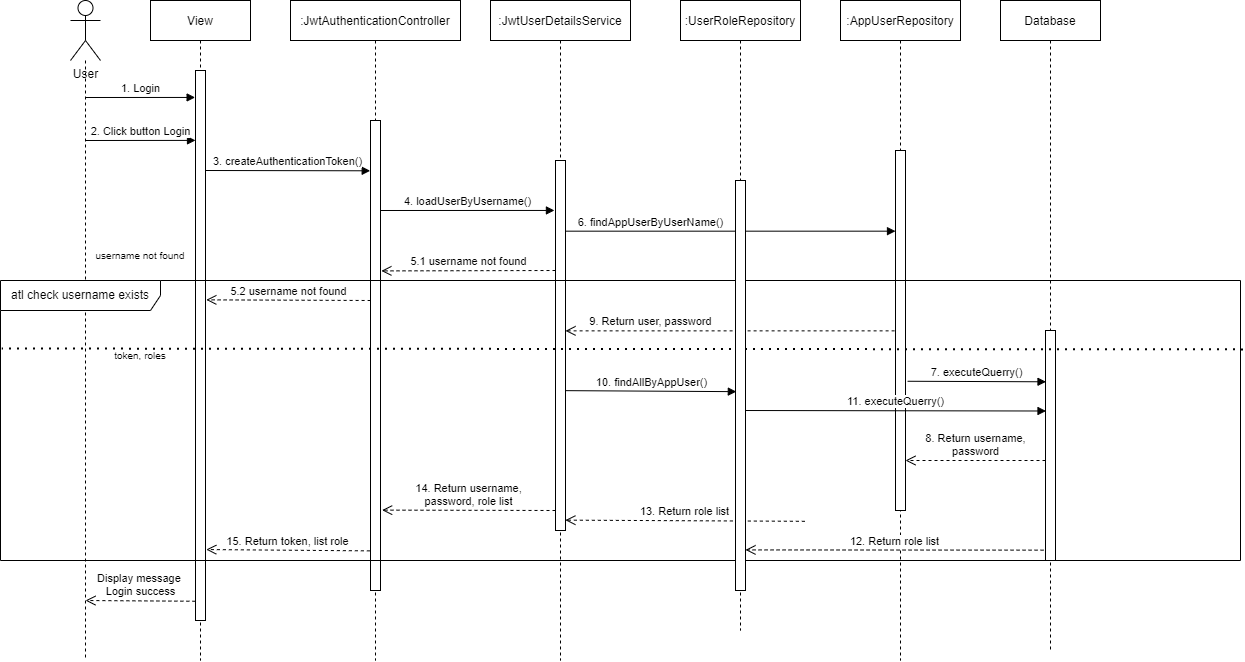

The diagram above was exported from draw.io. Its source (the exported page's mxGraphModel, read from the mxfile embedded in the PNG):
<mxGraphModel dx="1422" dy="754" grid="1" gridSize="10" guides="1" tooltips="1" connect="1" arrows="1" fold="1" page="1" pageScale="1" pageWidth="850" pageHeight="1100" math="0" shadow="0">
  <root>
    <mxCell id="0" />
    <mxCell id="1" parent="0" />
    <mxCell id="1rYxMRe_m1wBD9LGmmaj-11" style="edgeStyle=orthogonalEdgeStyle;rounded=0;orthogonalLoop=1;jettySize=auto;html=1;dashed=1;endArrow=none;endFill=0;" parent="1" source="1rYxMRe_m1wBD9LGmmaj-10" edge="1">
      <mxGeometry relative="1" as="geometry">
        <mxPoint x="95" y="1070" as="targetPoint" />
      </mxGeometry>
    </mxCell>
    <mxCell id="1rYxMRe_m1wBD9LGmmaj-10" value="User" style="shape=umlActor;verticalLabelPosition=bottom;verticalAlign=top;html=1;" parent="1" vertex="1">
      <mxGeometry x="80" y="410" width="30" height="60" as="geometry" />
    </mxCell>
    <mxCell id="1rYxMRe_m1wBD9LGmmaj-12" value="View" style="shape=umlLifeline;perimeter=lifelinePerimeter;container=1;collapsible=0;recursiveResize=0;rounded=0;shadow=0;strokeWidth=1;" parent="1" vertex="1">
      <mxGeometry x="160" y="410" width="100" height="660" as="geometry" />
    </mxCell>
    <mxCell id="qmz-Rkhk1G4MUNowT01Y-6" value="" style="html=1;points=[];perimeter=orthogonalPerimeter;" parent="1rYxMRe_m1wBD9LGmmaj-12" vertex="1">
      <mxGeometry x="45" y="70" width="10" height="550" as="geometry" />
    </mxCell>
    <mxCell id="qmz-Rkhk1G4MUNowT01Y-3" value="1. Login" style="html=1;verticalAlign=bottom;endArrow=block;entryX=-0.038;entryY=0.049;entryDx=0;entryDy=0;entryPerimeter=0;" parent="1rYxMRe_m1wBD9LGmmaj-12" target="qmz-Rkhk1G4MUNowT01Y-6" edge="1">
      <mxGeometry width="80" relative="1" as="geometry">
        <mxPoint x="-65.02" y="97" as="sourcePoint" />
        <mxPoint x="39.97999999999999" y="97" as="targetPoint" />
      </mxGeometry>
    </mxCell>
    <mxCell id="qmz-Rkhk1G4MUNowT01Y-4" value="2. Click button Login" style="html=1;verticalAlign=bottom;endArrow=block;entryX=0.002;entryY=0.278;entryDx=0;entryDy=0;entryPerimeter=0;" parent="1rYxMRe_m1wBD9LGmmaj-12" edge="1">
      <mxGeometry width="80" relative="1" as="geometry">
        <mxPoint x="-65.02" y="140" as="sourcePoint" />
        <mxPoint x="44.99999999999997" y="139.89999999999986" as="targetPoint" />
      </mxGeometry>
    </mxCell>
    <mxCell id="qmz-Rkhk1G4MUNowT01Y-29" value="token, roles" style="text;html=1;strokeColor=none;fillColor=none;align=center;verticalAlign=middle;whiteSpace=wrap;rounded=0;fontSize=10;" parent="1rYxMRe_m1wBD9LGmmaj-12" vertex="1">
      <mxGeometry x="-60" y="340" width="100" height="30" as="geometry" />
    </mxCell>
    <mxCell id="1rYxMRe_m1wBD9LGmmaj-13" value=":JwtAuthenticationController" style="shape=umlLifeline;perimeter=lifelinePerimeter;container=1;collapsible=0;recursiveResize=0;rounded=0;shadow=0;strokeWidth=1;" parent="1" vertex="1">
      <mxGeometry x="300" y="410" width="170" height="660" as="geometry" />
    </mxCell>
    <mxCell id="qmz-Rkhk1G4MUNowT01Y-7" value="" style="html=1;points=[];perimeter=orthogonalPerimeter;" parent="1rYxMRe_m1wBD9LGmmaj-13" vertex="1">
      <mxGeometry x="80" y="120" width="10" height="470" as="geometry" />
    </mxCell>
    <mxCell id="qmz-Rkhk1G4MUNowT01Y-14" value="4. loadUserByUsername()" style="html=1;verticalAlign=bottom;endArrow=block;entryX=-0.107;entryY=0.135;entryDx=0;entryDy=0;entryPerimeter=0;" parent="1rYxMRe_m1wBD9LGmmaj-13" target="qmz-Rkhk1G4MUNowT01Y-13" edge="1">
      <mxGeometry width="80" relative="1" as="geometry">
        <mxPoint x="90.00000000000011" y="210" as="sourcePoint" />
        <mxPoint x="170.0000000000001" y="210" as="targetPoint" />
      </mxGeometry>
    </mxCell>
    <mxCell id="1rYxMRe_m1wBD9LGmmaj-14" value=":JwtUserDetailsService" style="shape=umlLifeline;perimeter=lifelinePerimeter;container=1;collapsible=0;recursiveResize=0;rounded=0;shadow=0;strokeWidth=1;" parent="1" vertex="1">
      <mxGeometry x="500" y="410" width="140" height="660" as="geometry" />
    </mxCell>
    <mxCell id="qmz-Rkhk1G4MUNowT01Y-13" value="" style="html=1;points=[];perimeter=orthogonalPerimeter;" parent="1rYxMRe_m1wBD9LGmmaj-14" vertex="1">
      <mxGeometry x="65" y="160" width="10" height="370" as="geometry" />
    </mxCell>
    <mxCell id="1rYxMRe_m1wBD9LGmmaj-15" value=":AppUserRepository" style="shape=umlLifeline;perimeter=lifelinePerimeter;container=1;collapsible=0;recursiveResize=0;rounded=0;shadow=0;strokeWidth=1;" parent="1" vertex="1">
      <mxGeometry x="850" y="410" width="120" height="660" as="geometry" />
    </mxCell>
    <mxCell id="qmz-Rkhk1G4MUNowT01Y-15" value="" style="html=1;points=[];perimeter=orthogonalPerimeter;" parent="1rYxMRe_m1wBD9LGmmaj-15" vertex="1">
      <mxGeometry x="55" y="150" width="10" height="360" as="geometry" />
    </mxCell>
    <mxCell id="1rYxMRe_m1wBD9LGmmaj-16" value="Database" style="shape=umlLifeline;perimeter=lifelinePerimeter;container=1;collapsible=0;recursiveResize=0;rounded=0;shadow=0;strokeWidth=1;" parent="1" vertex="1">
      <mxGeometry x="1010" y="410" width="100" height="650" as="geometry" />
    </mxCell>
    <mxCell id="qmz-Rkhk1G4MUNowT01Y-17" value="" style="html=1;points=[];perimeter=orthogonalPerimeter;" parent="1rYxMRe_m1wBD9LGmmaj-16" vertex="1">
      <mxGeometry x="45" y="330" width="10" height="230" as="geometry" />
    </mxCell>
    <mxCell id="qmz-Rkhk1G4MUNowT01Y-20" value="8. Return username,&lt;br&gt;password" style="html=1;verticalAlign=bottom;endArrow=open;dashed=1;endSize=8;" parent="1rYxMRe_m1wBD9LGmmaj-16" target="qmz-Rkhk1G4MUNowT01Y-15" edge="1">
      <mxGeometry relative="1" as="geometry">
        <mxPoint x="45" y="460" as="sourcePoint" />
        <mxPoint x="-35" y="460" as="targetPoint" />
      </mxGeometry>
    </mxCell>
    <mxCell id="qmz-Rkhk1G4MUNowT01Y-10" value="3. createAuthenticationToken()" style="html=1;verticalAlign=bottom;endArrow=block;entryX=-0.03;entryY=0.107;entryDx=0;entryDy=0;entryPerimeter=0;" parent="1" target="qmz-Rkhk1G4MUNowT01Y-7" edge="1">
      <mxGeometry width="80" relative="1" as="geometry">
        <mxPoint x="215" y="580" as="sourcePoint" />
        <mxPoint x="355" y="580" as="targetPoint" />
      </mxGeometry>
    </mxCell>
    <mxCell id="qmz-Rkhk1G4MUNowT01Y-16" value="6. findAppUserByUserName()" style="html=1;verticalAlign=bottom;endArrow=block;exitX=0.997;exitY=0.191;exitDx=0;exitDy=0;exitPerimeter=0;" parent="1" source="qmz-Rkhk1G4MUNowT01Y-13" target="qmz-Rkhk1G4MUNowT01Y-15" edge="1">
      <mxGeometry x="-0.4847" width="80" relative="1" as="geometry">
        <mxPoint x="575.3387096774194" y="710" as="sourcePoint" />
        <mxPoint x="690" y="710" as="targetPoint" />
        <mxPoint as="offset" />
      </mxGeometry>
    </mxCell>
    <mxCell id="qmz-Rkhk1G4MUNowT01Y-22" value="14. Return username,&lt;br&gt;password, role list" style="html=1;verticalAlign=bottom;endArrow=open;dashed=1;endSize=8;entryX=1.164;entryY=0.829;entryDx=0;entryDy=0;entryPerimeter=0;" parent="1" target="qmz-Rkhk1G4MUNowT01Y-7" edge="1">
      <mxGeometry relative="1" as="geometry">
        <mxPoint x="565" y="920" as="sourcePoint" />
        <mxPoint x="405" y="920" as="targetPoint" />
      </mxGeometry>
    </mxCell>
    <mxCell id="qmz-Rkhk1G4MUNowT01Y-23" value="15. Return token, list role" style="html=1;verticalAlign=bottom;endArrow=open;dashed=1;endSize=8;entryX=1.079;entryY=0.871;entryDx=0;entryDy=0;entryPerimeter=0;" parent="1" target="qmz-Rkhk1G4MUNowT01Y-6" edge="1">
      <mxGeometry relative="1" as="geometry">
        <mxPoint x="379.36" y="960.37" as="sourcePoint" />
        <mxPoint x="240" y="960" as="targetPoint" />
      </mxGeometry>
    </mxCell>
    <mxCell id="qmz-Rkhk1G4MUNowT01Y-25" value="5.1 username not found" style="html=1;verticalAlign=bottom;endArrow=open;dashed=1;endSize=8;entryX=1.088;entryY=0.32;entryDx=0;entryDy=0;entryPerimeter=0;" parent="1" target="qmz-Rkhk1G4MUNowT01Y-7" edge="1">
      <mxGeometry relative="1" as="geometry">
        <mxPoint x="565" y="680" as="sourcePoint" />
        <mxPoint x="485" y="680" as="targetPoint" />
      </mxGeometry>
    </mxCell>
    <mxCell id="qmz-Rkhk1G4MUNowT01Y-26" value="5.2 username not found" style="html=1;verticalAlign=bottom;endArrow=open;dashed=1;endSize=8;entryX=1.082;entryY=0.417;entryDx=0;entryDy=0;entryPerimeter=0;" parent="1" target="qmz-Rkhk1G4MUNowT01Y-6" edge="1">
      <mxGeometry relative="1" as="geometry">
        <mxPoint x="380.12" y="710" as="sourcePoint" />
        <mxPoint x="240" y="710" as="targetPoint" />
      </mxGeometry>
    </mxCell>
    <mxCell id="qmz-Rkhk1G4MUNowT01Y-27" value="username not found" style="text;html=1;strokeColor=none;fillColor=none;align=center;verticalAlign=middle;whiteSpace=wrap;rounded=0;fontSize=10;" parent="1" vertex="1">
      <mxGeometry x="100" y="650" width="100" height="30" as="geometry" />
    </mxCell>
    <mxCell id="qmz-Rkhk1G4MUNowT01Y-30" value="Display message&amp;nbsp;&lt;br&gt;Login success" style="html=1;verticalAlign=bottom;endArrow=open;dashed=1;endSize=8;exitX=-0.011;exitY=0.965;exitDx=0;exitDy=0;exitPerimeter=0;" parent="1" source="qmz-Rkhk1G4MUNowT01Y-6" edge="1">
      <mxGeometry relative="1" as="geometry">
        <mxPoint x="200" y="1010" as="sourcePoint" />
        <mxPoint x="95" y="1010" as="targetPoint" />
      </mxGeometry>
    </mxCell>
    <mxCell id="qmz-Rkhk1G4MUNowT01Y-21" value="9. Return user, password" style="html=1;verticalAlign=bottom;endArrow=open;dashed=1;endSize=8;exitX=-0.09;exitY=0.501;exitDx=0;exitDy=0;exitPerimeter=0;" parent="1" source="qmz-Rkhk1G4MUNowT01Y-15" target="qmz-Rkhk1G4MUNowT01Y-13" edge="1">
      <mxGeometry x="0.4834" relative="1" as="geometry">
        <mxPoint x="900" y="740" as="sourcePoint" />
        <mxPoint x="595" y="900" as="targetPoint" />
        <mxPoint as="offset" />
      </mxGeometry>
    </mxCell>
    <mxCell id="B4eRHXr9CjJ5Q1LvAJyQ-1" value=":UserRoleRepository" style="shape=umlLifeline;perimeter=lifelinePerimeter;container=1;collapsible=0;recursiveResize=0;rounded=0;shadow=0;strokeWidth=1;" parent="1" vertex="1">
      <mxGeometry x="690" y="410" width="120" height="630" as="geometry" />
    </mxCell>
    <mxCell id="B4eRHXr9CjJ5Q1LvAJyQ-3" value="10. findAllByAppUser()" style="html=1;verticalAlign=bottom;endArrow=block;exitX=1.173;exitY=0.622;exitDx=0;exitDy=0;exitPerimeter=0;entryX=0.083;entryY=0.515;entryDx=0;entryDy=0;entryPerimeter=0;" parent="1" target="B4eRHXr9CjJ5Q1LvAJyQ-2" edge="1">
      <mxGeometry width="80" relative="1" as="geometry">
        <mxPoint x="574.7299999999998" y="800.1400000000001" as="sourcePoint" />
        <mxPoint x="750" y="800" as="targetPoint" />
      </mxGeometry>
    </mxCell>
    <mxCell id="qmz-Rkhk1G4MUNowT01Y-19" value="7. executeQuerry()" style="html=1;verticalAlign=bottom;endArrow=block;exitX=1.214;exitY=0.641;exitDx=0;exitDy=0;exitPerimeter=0;entryX=0.051;entryY=0.223;entryDx=0;entryDy=0;entryPerimeter=0;" parent="1" source="qmz-Rkhk1G4MUNowT01Y-15" target="qmz-Rkhk1G4MUNowT01Y-17" edge="1">
      <mxGeometry width="80" relative="1" as="geometry">
        <mxPoint x="915" y="830.05" as="sourcePoint" />
        <mxPoint x="1030" y="790" as="targetPoint" />
      </mxGeometry>
    </mxCell>
    <mxCell id="B4eRHXr9CjJ5Q1LvAJyQ-4" value="11. executeQuerry()" style="html=1;verticalAlign=bottom;endArrow=block;entryX=0.051;entryY=0.35;entryDx=0;entryDy=0;entryPerimeter=0;exitX=0.972;exitY=0.561;exitDx=0;exitDy=0;exitPerimeter=0;" parent="1" source="B4eRHXr9CjJ5Q1LvAJyQ-2" target="qmz-Rkhk1G4MUNowT01Y-17" edge="1">
      <mxGeometry width="80" relative="1" as="geometry">
        <mxPoint x="760" y="820" as="sourcePoint" />
        <mxPoint x="1055.5600000000002" y="819.86" as="targetPoint" />
      </mxGeometry>
    </mxCell>
    <mxCell id="B4eRHXr9CjJ5Q1LvAJyQ-5" value="12. Return role list" style="html=1;verticalAlign=bottom;endArrow=open;dashed=1;endSize=8;entryX=1;entryY=0.901;entryDx=0;entryDy=0;entryPerimeter=0;exitX=-0.194;exitY=0.955;exitDx=0;exitDy=0;exitPerimeter=0;" parent="1" source="qmz-Rkhk1G4MUNowT01Y-17" target="B4eRHXr9CjJ5Q1LvAJyQ-2" edge="1">
      <mxGeometry relative="1" as="geometry">
        <mxPoint x="1055.0000000000002" y="900" as="sourcePoint" />
        <mxPoint x="915.0000000000002" y="900" as="targetPoint" />
      </mxGeometry>
    </mxCell>
    <mxCell id="B4eRHXr9CjJ5Q1LvAJyQ-6" value="13. Return role list" style="html=1;verticalAlign=bottom;endArrow=open;dashed=1;endSize=8;entryX=0.988;entryY=0.972;entryDx=0;entryDy=0;entryPerimeter=0;exitX=-0.194;exitY=0.955;exitDx=0;exitDy=0;exitPerimeter=0;" parent="1" target="qmz-Rkhk1G4MUNowT01Y-13" edge="1">
      <mxGeometry relative="1" as="geometry">
        <mxPoint x="814.3500000000001" y="930.8099999999998" as="sourcePoint" />
        <mxPoint x="587" y="929.9999999999999" as="targetPoint" />
      </mxGeometry>
    </mxCell>
    <mxCell id="aUibMhwb1qIDEOutr5CQ-1" value="atl check username exists" style="shape=umlFrame;whiteSpace=wrap;html=1;width=160;height=30;" parent="1" vertex="1">
      <mxGeometry x="10" y="690" width="1240" height="280" as="geometry" />
    </mxCell>
    <mxCell id="aUibMhwb1qIDEOutr5CQ-3" value="" style="endArrow=none;dashed=1;html=1;dashPattern=1 3;strokeWidth=2;rounded=0;exitX=1.002;exitY=0.246;exitDx=0;exitDy=0;exitPerimeter=0;startArrow=none;entryX=0.001;entryY=0.243;entryDx=0;entryDy=0;entryPerimeter=0;" parent="1" source="aUibMhwb1qIDEOutr5CQ-1" edge="1" target="aUibMhwb1qIDEOutr5CQ-1">
      <mxGeometry width="50" height="50" relative="1" as="geometry">
        <mxPoint x="-90" y="720" as="sourcePoint" />
        <mxPoint x="-30" y="720" as="targetPoint" />
      </mxGeometry>
    </mxCell>
    <mxCell id="B4eRHXr9CjJ5Q1LvAJyQ-2" value="" style="html=1;points=[];perimeter=orthogonalPerimeter;" parent="1" vertex="1">
      <mxGeometry x="745" y="590" width="10" height="410" as="geometry" />
    </mxCell>
  </root>
</mxGraphModel>